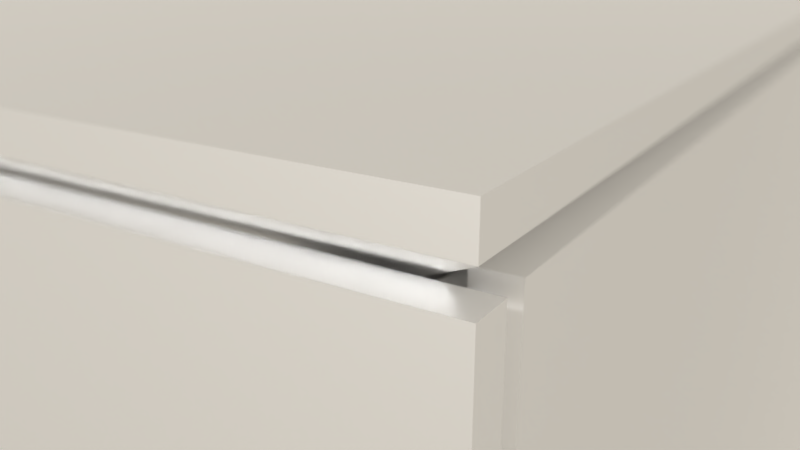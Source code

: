 # Source: corner_detail.blend  (saved by Blender 2.78.0; exported with 4.5.12 LTS)
import bpy
from mathutils import Matrix  # noqa: F401  (used for matrix-valued properties, if any)

bpy.ops.wm.read_factory_settings(use_empty=True)
scene = bpy.context.scene
scene.name = 'Scene'

# ---- collections
col_collection_1 = bpy.data.collections.new('Collection 1'); scene.collection.children.link(col_collection_1)

# ---- materials (node trees are filled in below, after node groups)
mat_material = bpy.data.materials.new('Material')
mat_material.alpha_threshold = 0.0
mat_material.roughness = 0.5
mat_material.line_color = (0.0, 0.0, 0.0, 1.0)

# ---- material node trees
mat_material.use_nodes = True; mat_material.node_tree.nodes.clear()
_N = mat_material.node_tree.nodes; _L = mat_material.node_tree.links
n0 = _N.new('ShaderNodeOutputMaterial'); n0.name = 'Material Output'; n0.location = (300, 300)
n1 = _N.new('ShaderNodeBsdfAnisotropic'); n1.name = 'Glossy BSDF'; n1.location = (10, 300)
n1.distribution = 'GGX'
n1.inputs[0].default_value = (1.0, 1.0, 1.0, 1.0)
n1.inputs[1].default_value = 0.4472
_L.new(n1.outputs[0], n0.inputs[0])
n0.is_active_output = True

# ---- world
world_world = bpy.data.worlds.new('World'); scene.world = world_world
world_world.use_nodes = True; world_world.node_tree.nodes.clear()
_N = world_world.node_tree.nodes; _L = world_world.node_tree.links
n0 = _N.new('ShaderNodeOutputWorld'); n0.name = 'World Output'; n0.location = (300, 300)
n1 = _N.new('ShaderNodeBackground'); n1.name = 'Background'; n1.location = (10, 300)
n1.inputs[0].default_value = (0.6267, 0.5847, 0.5131, 1.0)
_L.new(n1.outputs[0], n0.inputs[0])
n0.is_active_output = True
world_world.color = (0.05088, 0.05088, 0.05088)
world_world.use_sun_shadow = False
world_world.sun_shadow_jitter_overblur = 0.0
world_world.cycles.sampling_method = 'MANUAL'

# ---- cameras
cam_camera = bpy.data.cameras.new('Camera')
cam_camera.clip_end = 100.0
cam_camera.lens = 35.0
cam_camera.sensor_width = 32.0
cam_camera.sensor_height = 18.0
cam_camera.ortho_scale = 7.314
cam_camera.show_limits = True
cam_camera.dof.use_dof = True
cam_camera.dof.focus_distance = 0.38
cam_camera.dof.aperture_fstop = 3.5

# ---- lights
light_spot = bpy.data.lights.new('Spot', 'SPOT')
light_spot.transmission_factor = 0.0
light_spot.energy = 100.0
light_spot.shadow_buffer_clip_start = 0.5
light_spot.shadow_soft_size = 0.1
light_spot.shadow_maximum_resolution = 0.006
light_spot.use_absolute_resolution = True
light_lamp = bpy.data.lights.new('Lamp', 'POINT')
light_lamp.transmission_factor = 0.0
light_lamp.cutoff_distance = 30.0
light_lamp.energy = 547.0
light_lamp.shadow_buffer_clip_start = 1.001
light_lamp.shadow_soft_size = 0.1
light_lamp.shadow_maximum_resolution = 0.006
light_lamp.use_absolute_resolution = True

# ---- meshes
me_cube_001 = bpy.data.meshes.new('Cube.001')
me_cube_001.from_pydata([(-0.6618, -0.3462, -1.0), (-0.6618, -0.3462, 1.0), (-0.6618, 0.3462, -1.0), (-0.6618, 0.3462, 1.0), (0.6618, -0.3462, -1.0), (0.6618, -0.3462, 1.0), (0.6618, 0.3462, -1.0), (0.6618, 0.3462, 1.0)], [], [(0, 1, 3, 2), (2, 3, 7, 6), (6, 7, 5, 4), (4, 5, 1, 0), (2, 6, 4, 0), (7, 3, 1, 5)])
me_cube_001.materials.append(mat_material)
me_cube_001.use_remesh_preserve_volume = False
me_cube_001.use_remesh_preserve_attributes = False
me_cube_001.use_mirror_vertex_groups = False
me_cube_001.update()
me_cube = bpy.data.meshes.new('Cube')
me_cube.from_pydata([(1.0, 1.0, -0.04053), (1.0, -1.0, -0.04053), (-1.0, -1.0, -0.04053), (-1.0, 1.0, -0.04053), (1.0, 1.0, -0.009435), (1.0, -1.0, -0.009435), (-1.0, -1.0, -0.009435), (-1.0, 1.0, -0.009435), (0.9095, 1.0, 0.04996), (0.9095, -0.9095, 0.04996), (-1.0, 1.0, 0.04996), (-1.0, -0.9095, 0.04996)], [], [(0, 1, 2, 3), (6, 5, 9, 11), (0, 4, 5, 1), (1, 5, 6, 2), (2, 6, 7, 3), (4, 0, 3, 7), (8, 10, 11, 9), (5, 4, 8, 9), (7, 6, 11, 10), (4, 7, 10, 8)])
me_cube.materials.append(mat_material)
me_cube.use_remesh_preserve_volume = False
me_cube.use_remesh_preserve_attributes = False
me_cube.use_mirror_vertex_groups = False
me_cube.update()
me_cube_002 = bpy.data.meshes.new('Cube.002')
me_cube_002.from_pydata([(1.0, 1.0, -0.04053), (1.0, -1.0, -0.04053), (-1.0, -1.0, -0.04053), (-1.0, 1.0, -0.04053), (1.0, 1.0, -0.009435), (1.0, -1.0, -0.009435), (-1.0, -1.0, -0.009435), (-1.0, 1.0, -0.009435), (0.9514, 0.9528, 0.04996), (0.9514, -0.9508, 0.04996), (-0.9521, 0.9528, 0.04996), (-0.9521, -0.9508, 0.04996)], [], [(0, 1, 2, 3), (6, 5, 9, 11), (0, 4, 5, 1), (1, 5, 6, 2), (2, 6, 7, 3), (4, 0, 3, 7), (8, 10, 11, 9), (5, 4, 8, 9), (7, 6, 11, 10), (4, 7, 10, 8)])
me_cube_002.materials.append(mat_material)
me_cube_002.use_remesh_preserve_volume = False
me_cube_002.use_remesh_preserve_attributes = False
me_cube_002.use_mirror_vertex_groups = False
me_cube_002.update()
me_cube_003 = bpy.data.meshes.new('Cube.003')
me_cube_003.from_pydata([(1.0, 1.0, -0.04053), (1.0, -1.0, -0.04053), (-1.0, -1.0, -0.04053), (-1.0, 1.0, -0.04053), (1.0, 1.0, -0.009435), (1.0, -1.0, -0.009435), (-1.0, -1.0, -0.009435), (-1.0, 1.0, -0.009435), (0.9514, 0.9528, 0.04996), (0.9514, -0.9508, 0.04996), (-0.9521, 0.9528, 0.04996), (-0.9521, -0.9508, 0.04996)], [], [(0, 1, 2, 3), (6, 5, 9, 11), (0, 4, 5, 1), (1, 5, 6, 2), (2, 6, 7, 3), (4, 0, 3, 7), (8, 10, 11, 9), (5, 4, 8, 9), (7, 6, 11, 10), (4, 7, 10, 8)])
me_cube_003.materials.append(mat_material)
me_cube_003.use_remesh_preserve_volume = False
me_cube_003.use_remesh_preserve_attributes = False
me_cube_003.use_mirror_vertex_groups = False
me_cube_003.update()

# ---- objects
ob_spot = bpy.data.objects.new('Spot', light_spot)
ob_cube_001 = bpy.data.objects.new('Cube.001', me_cube_001)
ob_cube = bpy.data.objects.new('Cube', me_cube)
ob_lamp = bpy.data.objects.new('Lamp', light_lamp)
ob_camera = bpy.data.objects.new('Camera', cam_camera)
ob_cube_002 = bpy.data.objects.new('Cube.002', me_cube_002)
ob_cube_003 = bpy.data.objects.new('Cube.003', me_cube_003)

# ---- transforms, parenting, visibility, modifiers, constraints
ob_spot.location = (4.019, -17.59, 5.91)
ob_spot.rotation_euler = (0.9768, 0.6046, 0.0)
ob_spot.lineart.crease_threshold = 0.0
ob_cube_001.location = (0.8017, 0.8603, -1.152)
ob_cube_001.scale = (-0.1421, -0.1421, -0.1421)
ob_cube_001.lineart.crease_threshold = 0.0
ob_cube.location = (-6.457e-08, -8.444e-08, -0.9595)
ob_cube.rotation_euler = (9.425, -0.0, 0.0)
ob_cube.lock_rotations_4d = False
ob_cube.empty_display_type = 'ARROWS'
ob_cube.lineart.crease_threshold = 0.0
ob_lamp.location = (4.076, 1.005, 1.243)
ob_lamp.rotation_euler = (0.6503, 0.05522, 1.866)
ob_lamp.lock_rotations_4d = False
ob_lamp.empty_display_type = 'ARROWS'
ob_lamp.color = (0.0, 0.0, 0.0, 0.0)
ob_lamp.lineart.crease_threshold = 0.0
ob_camera.location = (1.305, 1.154, -0.8091)
ob_camera.rotation_euler = (1.226, -5.812e-05, 2.135)
ob_camera.lock_rotations_4d = False
ob_camera.empty_display_type = 'ARROWS'
ob_camera.color = (0.0, 0.0, 0.0, 0.0)
ob_camera.display_type = 'WIRE'
ob_camera.lineart.crease_threshold = 0.0
ob_cube_002.location = (-0.05565, 0.9595, -1.976)
ob_cube_002.rotation_euler = (14.14, -0.0, 0.0)
ob_cube_002.lock_rotations_4d = False
ob_cube_002.empty_display_type = 'ARROWS'
ob_cube_002.lineart.crease_threshold = 0.0
ob_cube_003.location = (0.9595, 0.0, -1.976)
ob_cube_003.rotation_euler = (9.425, -4.712, 0.0)
ob_cube_003.lock_rotations_4d = False
ob_cube_003.empty_display_type = 'ARROWS'
ob_cube_003.lineart.crease_threshold = 0.0

# ---- collection membership
col_collection_1.objects.link(ob_spot)
col_collection_1.objects.link(ob_cube_001)
col_collection_1.objects.link(ob_cube)
col_collection_1.objects.link(ob_lamp)
col_collection_1.objects.link(ob_camera)
col_collection_1.objects.link(ob_cube_002)
col_collection_1.objects.link(ob_cube_003)

# ---- scene / render settings (as saved in the file)
scene.camera = ob_camera
scene.frame_start = 1; scene.frame_end = 250; scene.frame_set(1)
scene.render.engine = 'CYCLES'
scene.render.resolution_percentage = 33
scene.render.dither_intensity = 0.0
scene.cycles.use_denoising = False
scene.cycles.samples = 576
scene.cycles.sampling_pattern = 'TABULATED_SOBOL'
scene.cycles.light_sampling_threshold = 0.0
scene.cycles.use_adaptive_sampling = False
scene.cycles.use_light_tree = False
scene.cycles.blur_glossy = 0.0
scene.cycles.sample_clamp_indirect = 0.0
scene.view_settings.view_transform = 'Standard'
bpy.context.view_layer.update()

